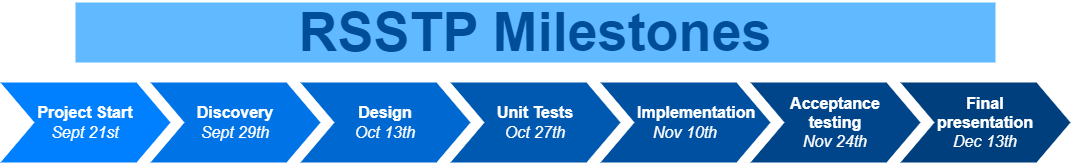

The diagram above was exported from draw.io. Its source (the exported page's mxGraphModel, read from the mxfile embedded in the PNG):
<mxGraphModel dx="2522" dy="762" grid="1" gridSize="10" guides="1" tooltips="1" connect="1" arrows="1" fold="1" page="1" pageScale="1" pageWidth="1100" pageHeight="850" background="none" math="0" shadow="0">
  <root>
    <mxCell id="0" />
    <mxCell id="1" parent="0" />
    <mxCell id="57fe6abec08f04cb-1" value="Discovery&lt;br&gt;&lt;span style=&quot;font-weight: 400;&quot;&gt;&lt;i&gt;Sept 29th&lt;/i&gt;&lt;/span&gt;" style="shape=step;whiteSpace=wrap;html=1;fontSize=16;fillColor=#0073E6;fontColor=#FFFFFF;strokeColor=none;fontStyle=1" parent="1" vertex="1">
      <mxGeometry x="90" y="180" width="170" height="80" as="geometry" />
    </mxCell>
    <mxCell id="57fe6abec08f04cb-2" value="Design&lt;br&gt;&lt;span style=&quot;font-weight: normal;&quot;&gt;&lt;i&gt;Oct 13th&lt;/i&gt;&lt;/span&gt;" style="shape=step;whiteSpace=wrap;html=1;fontSize=16;fillColor=#0069D1;fontColor=#FFFFFF;strokeColor=none;fontStyle=1" parent="1" vertex="1">
      <mxGeometry x="240" y="180" width="170" height="80" as="geometry" />
    </mxCell>
    <mxCell id="57fe6abec08f04cb-3" value="Unit Tests&lt;br&gt;&lt;span style=&quot;font-weight: normal;&quot;&gt;&lt;i&gt;Oct 27th&lt;/i&gt;&lt;/span&gt;" style="shape=step;whiteSpace=wrap;html=1;fontSize=16;fillColor=#0059B0;fontColor=#FFFFFF;strokeColor=none;fontStyle=1" parent="1" vertex="1">
      <mxGeometry x="390" y="180" width="170" height="80" as="geometry" />
    </mxCell>
    <mxCell id="57fe6abec08f04cb-4" value="&amp;nbsp; &amp;nbsp; &amp;nbsp;Implementation&lt;br&gt;&lt;span style=&quot;font-weight: 400;&quot;&gt;&lt;i&gt;Nov 10th&lt;/i&gt;&lt;/span&gt;" style="shape=step;whiteSpace=wrap;html=1;fontSize=16;fillColor=#0050A1;fontColor=#FFFFFF;strokeColor=none;fontStyle=1" parent="1" vertex="1">
      <mxGeometry x="540" y="180" width="170" height="80" as="geometry" />
    </mxCell>
    <mxCell id="57fe6abec08f04cb-5" value="Acceptance&lt;br style=&quot;font-size: 16px;&quot;&gt;testing&lt;br&gt;&lt;span style=&quot;font-weight: 400;&quot;&gt;&lt;i&gt;Nov 24th&lt;/i&gt;&lt;/span&gt;" style="shape=step;whiteSpace=wrap;html=1;fontSize=16;fillColor=#00458A;fontColor=#FFFFFF;strokeColor=none;fontStyle=1" parent="1" vertex="1">
      <mxGeometry x="690" y="180" width="170" height="80" as="geometry" />
    </mxCell>
    <mxCell id="57fe6abec08f04cb-6" value="Final&lt;br style=&quot;font-size: 16px;&quot;&gt;presentation&lt;br&gt;&lt;span style=&quot;font-weight: 400;&quot;&gt;&lt;i&gt;Dec 13th&lt;/i&gt;&lt;/span&gt;" style="shape=step;whiteSpace=wrap;html=1;fontSize=16;fillColor=#003F7D;fontColor=#FFFFFF;strokeColor=none;fontStyle=1" parent="1" vertex="1">
      <mxGeometry x="840" y="180" width="170" height="80" as="geometry" />
    </mxCell>
    <mxCell id="57fe6abec08f04cb-7" value="RSSTP Milestones" style="text;html=1;strokeColor=none;fillColor=#61BAFF;align=center;verticalAlign=middle;whiteSpace=wrap;fontSize=54;fontStyle=1;fontColor=#004D99;" parent="1" vertex="1">
      <mxGeometry x="15" y="100" width="920" height="60" as="geometry" />
    </mxCell>
    <mxCell id="e2yrGLvOgqB2Dmjx7YKS-5" value="Project Start&lt;br&gt;&lt;span style=&quot;font-weight: normal;&quot;&gt;&lt;i&gt;Sept 21st&lt;/i&gt;&lt;/span&gt;" style="shape=step;whiteSpace=wrap;html=1;fontSize=16;fillColor=#0080FF;fontColor=#FFFFFF;strokeColor=none;fontStyle=1" parent="1" vertex="1">
      <mxGeometry x="-60" y="180" width="170" height="80" as="geometry" />
    </mxCell>
  </root>
</mxGraphModel>